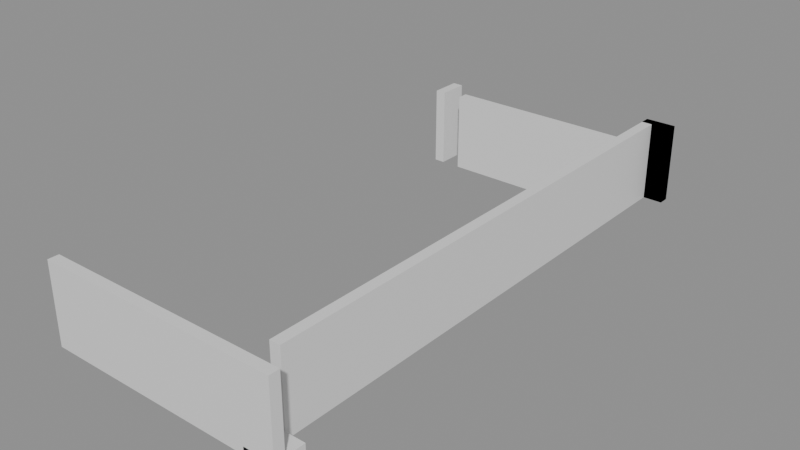# Source: building_lego.blend  (saved by Blender 5.0.119; exported with 4.5.12 LTS)
import bpy
from mathutils import Matrix  # noqa: F401  (used for matrix-valued properties, if any)

bpy.ops.wm.read_factory_settings(use_empty=True)
scene = bpy.context.scene
scene.name = 'Scene'

# ---- collections
col_01_paredes_externas = bpy.data.collections.new('01_Paredes_Externas'); scene.collection.children.link(col_01_paredes_externas)
col_02_paredes_internas = bpy.data.collections.new('02_Paredes_Internas'); scene.collection.children.link(col_02_paredes_internas)
col_03_pisos_escadas = bpy.data.collections.new('03_Pisos_Escadas'); scene.collection.children.link(col_03_pisos_escadas)

# ---- materials (node trees are filled in below, after node groups)
mat_mat_parede_externa = bpy.data.materials.new('Mat_Parede_Externa')
mat_mat_parede_interna = bpy.data.materials.new('Mat_Parede_Interna')
mat_mat_pisos = bpy.data.materials.new('Mat_Pisos')

# ---- material node trees
mat_mat_parede_externa.use_nodes = True; mat_mat_parede_externa.node_tree.nodes.clear()
_N = mat_mat_parede_externa.node_tree.nodes; _L = mat_mat_parede_externa.node_tree.links
n0 = _N.new('ShaderNodeBsdfPrincipled'); n0.name = 'BSDF - Pré-fundamentado'; n0.location = (-200, 100)
n1 = _N.new('ShaderNodeOutputMaterial'); n1.name = 'Saída de material'; n1.location = (200, 100)
_L.new(n0.outputs[0], n1.inputs[0])
n1.is_active_output = True
mat_mat_parede_interna.use_nodes = True; mat_mat_parede_interna.node_tree.nodes.clear()
_N = mat_mat_parede_interna.node_tree.nodes; _L = mat_mat_parede_interna.node_tree.links
n0 = _N.new('ShaderNodeBsdfPrincipled'); n0.name = 'BSDF - Pré-fundamentado'; n0.location = (-200, 100)
n1 = _N.new('ShaderNodeOutputMaterial'); n1.name = 'Saída de material'; n1.location = (200, 100)
_L.new(n0.outputs[0], n1.inputs[0])
n1.is_active_output = True
mat_mat_pisos.use_nodes = True; mat_mat_pisos.node_tree.nodes.clear()
_N = mat_mat_pisos.node_tree.nodes; _L = mat_mat_pisos.node_tree.links
n0 = _N.new('ShaderNodeBsdfPrincipled'); n0.name = 'BSDF - Pré-fundamentado'; n0.location = (-200, 100)
n1 = _N.new('ShaderNodeOutputMaterial'); n1.name = 'Saída de material'; n1.location = (200, 100)
_L.new(n0.outputs[0], n1.inputs[0])
n1.is_active_output = True

# ---- meshes
me_bloco_dungeon_wall_4752_2127_z22 = bpy.data.meshes.new('Bloco_dungeon_wall_4752_2127_z22')
me_bloco_dungeon_wall_4752_2127_z22.from_pydata([(-0.5, -0.175, -1.32), (0.5, -0.175, -1.32), (0.5, 0.175, -1.32), (-0.5, 0.175, -1.32), (-0.5, -0.175, 1.32), (0.5, -0.175, 1.32), (0.5, 0.175, 1.32), (-0.5, 0.175, 1.32)], [], [(0, 1, 2, 3), (4, 7, 6, 5), (0, 4, 5, 1), (2, 6, 7, 3), (0, 3, 7, 4), (1, 5, 6, 2)])
me_bloco_dungeon_wall_4752_2127_z22.materials.append(mat_mat_parede_externa)
me_bloco_dungeon_wall_4752_2127_z22.update()
me_bloco_dungeon_wall_4753_2127_z22 = bpy.data.meshes.new('Bloco_dungeon_wall_4753_2127_z22')
me_bloco_dungeon_wall_4753_2127_z22.from_pydata([(-0.5, -0.175, -1.32), (0.5, -0.175, -1.32), (0.5, 0.175, -1.32), (-0.5, 0.175, -1.32), (-0.5, -0.175, 1.32), (0.5, -0.175, 1.32), (0.5, 0.175, 1.32), (-0.5, 0.175, 1.32)], [], [(0, 1, 2, 3), (4, 7, 6, 5), (0, 4, 5, 1), (2, 6, 7, 3), (0, 3, 7, 4), (1, 5, 6, 2)])
me_bloco_dungeon_wall_4753_2127_z22.materials.append(mat_mat_parede_externa)
me_bloco_dungeon_wall_4753_2127_z22.update()
me_bloco_dungeon_wall_4754_2127_z22 = bpy.data.meshes.new('Bloco_dungeon_wall_4754_2127_z22')
me_bloco_dungeon_wall_4754_2127_z22.from_pydata([(-0.5, -0.175, -1.32), (0.5, -0.175, -1.32), (0.5, 0.175, -1.32), (-0.5, 0.175, -1.32), (-0.5, -0.175, 1.32), (0.5, -0.175, 1.32), (0.5, 0.175, 1.32), (-0.5, 0.175, 1.32)], [], [(0, 1, 2, 3), (4, 7, 6, 5), (0, 4, 5, 1), (2, 6, 7, 3), (0, 3, 7, 4), (1, 5, 6, 2)])
me_bloco_dungeon_wall_4754_2127_z22.materials.append(mat_mat_parede_externa)
me_bloco_dungeon_wall_4754_2127_z22.update()
me_bloco_dungeon_wall_4755_2127_z22 = bpy.data.meshes.new('Bloco_dungeon_wall_4755_2127_z22')
me_bloco_dungeon_wall_4755_2127_z22.from_pydata([(-0.5, -0.175, -1.32), (0.5, -0.175, -1.32), (0.5, 0.175, -1.32), (-0.5, 0.175, -1.32), (-0.5, -0.175, 1.32), (0.5, -0.175, 1.32), (0.5, 0.175, 1.32), (-0.5, 0.175, 1.32)], [], [(0, 1, 2, 3), (4, 7, 6, 5), (0, 4, 5, 1), (2, 6, 7, 3), (0, 3, 7, 4), (1, 5, 6, 2)])
me_bloco_dungeon_wall_4755_2127_z22.materials.append(mat_mat_parede_externa)
me_bloco_dungeon_wall_4755_2127_z22.update()
me_bloco_dungeon_wall_4756_2127_z22 = bpy.data.meshes.new('Bloco_dungeon_wall_4756_2127_z22')
me_bloco_dungeon_wall_4756_2127_z22.from_pydata([(-0.5, -0.175, -1.32), (0.5, -0.175, -1.32), (0.5, 0.175, -1.32), (-0.5, 0.175, -1.32), (-0.5, -0.175, 1.32), (0.5, -0.175, 1.32), (0.5, 0.175, 1.32), (-0.5, 0.175, 1.32)], [], [(0, 1, 2, 3), (4, 7, 6, 5), (0, 4, 5, 1), (2, 6, 7, 3), (0, 3, 7, 4), (1, 5, 6, 2)])
me_bloco_dungeon_wall_4756_2127_z22.materials.append(mat_mat_parede_externa)
me_bloco_dungeon_wall_4756_2127_z22.update()
me_bloco_dungeon_wall_4757_2127_z22 = bpy.data.meshes.new('Bloco_dungeon_wall_4757_2127_z22')
me_bloco_dungeon_wall_4757_2127_z22.from_pydata([(-0.5, -0.175, -1.32), (0.5, -0.175, -1.32), (0.5, 0.175, -1.32), (-0.5, 0.175, -1.32), (-0.5, -0.175, 1.32), (0.5, -0.175, 1.32), (0.5, 0.175, 1.32), (-0.5, 0.175, 1.32)], [], [(0, 1, 2, 3), (4, 7, 6, 5), (0, 4, 5, 1), (2, 6, 7, 3), (0, 3, 7, 4), (1, 5, 6, 2)])
me_bloco_dungeon_wall_4757_2127_z22.materials.append(mat_mat_parede_externa)
me_bloco_dungeon_wall_4757_2127_z22.update()
me_bloco_dungeon_wall_4758_2127_z22 = bpy.data.meshes.new('Bloco_dungeon_wall_4758_2127_z22')
me_bloco_dungeon_wall_4758_2127_z22.from_pydata([(-0.5, -0.175, -1.32), (0.5, -0.175, -1.32), (0.5, 0.175, -1.32), (-0.5, 0.175, -1.32), (-0.5, -0.175, 1.32), (0.5, -0.175, 1.32), (0.5, 0.175, 1.32), (-0.5, 0.175, 1.32)], [], [(0, 1, 2, 3), (4, 7, 6, 5), (0, 4, 5, 1), (2, 6, 7, 3), (0, 3, 7, 4), (1, 5, 6, 2)])
me_bloco_dungeon_wall_4758_2127_z22.materials.append(mat_mat_parede_externa)
me_bloco_dungeon_wall_4758_2127_z22.update()
me_bloco_dungeon_wall_4759_2127_z22 = bpy.data.meshes.new('Bloco_dungeon_wall_4759_2127_z22')
me_bloco_dungeon_wall_4759_2127_z22.from_pydata([(-0.5, -0.175, -1.32), (0.5, -0.175, -1.32), (0.5, 0.175, -1.32), (-0.5, 0.175, -1.32), (-0.5, -0.175, 1.32), (0.5, -0.175, 1.32), (0.5, 0.175, 1.32), (-0.5, 0.175, 1.32)], [], [(0, 1, 2, 3), (4, 7, 6, 5), (0, 4, 5, 1), (2, 6, 7, 3), (0, 3, 7, 4), (1, 5, 6, 2)])
me_bloco_dungeon_wall_4759_2127_z22.materials.append(mat_mat_parede_externa)
me_bloco_dungeon_wall_4759_2127_z22.update()
me_bloco_dungeon_arch_4759_2145_z22 = bpy.data.meshes.new('Bloco_dungeon_arch_4759_2145_z22')
me_bloco_dungeon_arch_4759_2145_z22.from_pydata([(-0.5, -0.175, -1.32), (0.5, -0.175, -1.32), (0.5, 0.175, -1.32), (-0.5, 0.175, -1.32), (-0.5, -0.175, 1.32), (0.5, -0.175, 1.32), (0.5, 0.175, 1.32), (-0.5, 0.175, 1.32)], [], [(0, 1, 2, 3), (4, 7, 6, 5), (0, 4, 5, 1), (2, 6, 7, 3), (0, 3, 7, 4), (1, 5, 6, 2)])
me_bloco_dungeon_arch_4759_2145_z22.materials.append(mat_mat_parede_externa)
me_bloco_dungeon_arch_4759_2145_z22.update()
me_bloco_dungeon_wall_4759_2145_z22 = bpy.data.meshes.new('Bloco_dungeon_wall_4759_2145_z22')
me_bloco_dungeon_wall_4759_2145_z22.from_pydata([(-0.5, -0.175, -1.32), (0.5, -0.175, -1.32), (0.5, 0.175, -1.32), (-0.5, 0.175, -1.32), (-0.5, -0.175, 1.32), (0.5, -0.175, 1.32), (0.5, 0.175, 1.32), (-0.5, 0.175, 1.32)], [], [(0, 1, 2, 3), (4, 7, 6, 5), (0, 4, 5, 1), (2, 6, 7, 3), (0, 3, 7, 4), (1, 5, 6, 2)])
me_bloco_dungeon_wall_4759_2145_z22.materials.append(mat_mat_parede_externa)
me_bloco_dungeon_wall_4759_2145_z22.update()
me_bloco_dungeon_wall_4752_2143_z22 = bpy.data.meshes.new('Bloco_dungeon_wall_4752_2143_z22')
me_bloco_dungeon_wall_4752_2143_z22.from_pydata([(-0.175, -0.5, -1.32), (0.175, -0.5, -1.32), (0.175, 0.5, -1.32), (-0.175, 0.5, -1.32), (-0.175, -0.5, 1.32), (0.175, -0.5, 1.32), (0.175, 0.5, 1.32), (-0.175, 0.5, 1.32)], [], [(0, 1, 2, 3), (4, 7, 6, 5), (0, 4, 5, 1), (2, 6, 7, 3), (0, 3, 7, 4), (1, 5, 6, 2)])
me_bloco_dungeon_wall_4752_2143_z22.materials.append(mat_mat_parede_externa)
me_bloco_dungeon_wall_4752_2143_z22.update()
me_bloco_dungeon_wall_4759_2128_z22 = bpy.data.meshes.new('Bloco_dungeon_wall_4759_2128_z22')
me_bloco_dungeon_wall_4759_2128_z22.from_pydata([(-0.175, -0.5, -1.32), (0.175, -0.5, -1.32), (0.175, 0.5, -1.32), (-0.175, 0.5, -1.32), (-0.175, -0.5, 1.32), (0.175, -0.5, 1.32), (0.175, 0.5, 1.32), (-0.175, 0.5, 1.32)], [], [(0, 1, 2, 3), (4, 7, 6, 5), (0, 4, 5, 1), (2, 6, 7, 3), (0, 3, 7, 4), (1, 5, 6, 2)])
me_bloco_dungeon_wall_4759_2128_z22.materials.append(mat_mat_parede_externa)
me_bloco_dungeon_wall_4759_2128_z22.update()
me_bloco_dungeon_wall_4759_2129_z22 = bpy.data.meshes.new('Bloco_dungeon_wall_4759_2129_z22')
me_bloco_dungeon_wall_4759_2129_z22.from_pydata([(-0.175, -0.5, -1.32), (0.175, -0.5, -1.32), (0.175, 0.5, -1.32), (-0.175, 0.5, -1.32), (-0.175, -0.5, 1.32), (0.175, -0.5, 1.32), (0.175, 0.5, 1.32), (-0.175, 0.5, 1.32)], [], [(0, 1, 2, 3), (4, 7, 6, 5), (0, 4, 5, 1), (2, 6, 7, 3), (0, 3, 7, 4), (1, 5, 6, 2)])
me_bloco_dungeon_wall_4759_2129_z22.materials.append(mat_mat_parede_externa)
me_bloco_dungeon_wall_4759_2129_z22.update()
me_bloco_dungeon_wall_4759_2130_z22 = bpy.data.meshes.new('Bloco_dungeon_wall_4759_2130_z22')
me_bloco_dungeon_wall_4759_2130_z22.from_pydata([(-0.175, -0.5, -1.32), (0.175, -0.5, -1.32), (0.175, 0.5, -1.32), (-0.175, 0.5, -1.32), (-0.175, -0.5, 1.32), (0.175, -0.5, 1.32), (0.175, 0.5, 1.32), (-0.175, 0.5, 1.32)], [], [(0, 1, 2, 3), (4, 7, 6, 5), (0, 4, 5, 1), (2, 6, 7, 3), (0, 3, 7, 4), (1, 5, 6, 2)])
me_bloco_dungeon_wall_4759_2130_z22.materials.append(mat_mat_parede_externa)
me_bloco_dungeon_wall_4759_2130_z22.update()
me_bloco_dungeon_wall_4759_2131_z22 = bpy.data.meshes.new('Bloco_dungeon_wall_4759_2131_z22')
me_bloco_dungeon_wall_4759_2131_z22.from_pydata([(-0.175, -0.5, -1.32), (0.175, -0.5, -1.32), (0.175, 0.5, -1.32), (-0.175, 0.5, -1.32), (-0.175, -0.5, 1.32), (0.175, -0.5, 1.32), (0.175, 0.5, 1.32), (-0.175, 0.5, 1.32)], [], [(0, 1, 2, 3), (4, 7, 6, 5), (0, 4, 5, 1), (2, 6, 7, 3), (0, 3, 7, 4), (1, 5, 6, 2)])
me_bloco_dungeon_wall_4759_2131_z22.materials.append(mat_mat_parede_externa)
me_bloco_dungeon_wall_4759_2131_z22.update()
me_bloco_dungeon_wall_4759_2132_z22 = bpy.data.meshes.new('Bloco_dungeon_wall_4759_2132_z22')
me_bloco_dungeon_wall_4759_2132_z22.from_pydata([(-0.175, -0.5, -1.32), (0.175, -0.5, -1.32), (0.175, 0.5, -1.32), (-0.175, 0.5, -1.32), (-0.175, -0.5, 1.32), (0.175, -0.5, 1.32), (0.175, 0.5, 1.32), (-0.175, 0.5, 1.32)], [], [(0, 1, 2, 3), (4, 7, 6, 5), (0, 4, 5, 1), (2, 6, 7, 3), (0, 3, 7, 4), (1, 5, 6, 2)])
me_bloco_dungeon_wall_4759_2132_z22.materials.append(mat_mat_parede_externa)
me_bloco_dungeon_wall_4759_2132_z22.update()
me_bloco_dungeon_wall_4759_2133_z22 = bpy.data.meshes.new('Bloco_dungeon_wall_4759_2133_z22')
me_bloco_dungeon_wall_4759_2133_z22.from_pydata([(-0.175, -0.5, -1.32), (0.175, -0.5, -1.32), (0.175, 0.5, -1.32), (-0.175, 0.5, -1.32), (-0.175, -0.5, 1.32), (0.175, -0.5, 1.32), (0.175, 0.5, 1.32), (-0.175, 0.5, 1.32)], [], [(0, 1, 2, 3), (4, 7, 6, 5), (0, 4, 5, 1), (2, 6, 7, 3), (0, 3, 7, 4), (1, 5, 6, 2)])
me_bloco_dungeon_wall_4759_2133_z22.materials.append(mat_mat_parede_externa)
me_bloco_dungeon_wall_4759_2133_z22.update()
me_bloco_dungeon_wall_4759_2134_z22 = bpy.data.meshes.new('Bloco_dungeon_wall_4759_2134_z22')
me_bloco_dungeon_wall_4759_2134_z22.from_pydata([(-0.175, -0.5, -1.32), (0.175, -0.5, -1.32), (0.175, 0.5, -1.32), (-0.175, 0.5, -1.32), (-0.175, -0.5, 1.32), (0.175, -0.5, 1.32), (0.175, 0.5, 1.32), (-0.175, 0.5, 1.32)], [], [(0, 1, 2, 3), (4, 7, 6, 5), (0, 4, 5, 1), (2, 6, 7, 3), (0, 3, 7, 4), (1, 5, 6, 2)])
me_bloco_dungeon_wall_4759_2134_z22.materials.append(mat_mat_parede_externa)
me_bloco_dungeon_wall_4759_2134_z22.update()
me_bloco_dungeon_wall_4759_2135_z22 = bpy.data.meshes.new('Bloco_dungeon_wall_4759_2135_z22')
me_bloco_dungeon_wall_4759_2135_z22.from_pydata([(-0.175, -0.5, -1.32), (0.175, -0.5, -1.32), (0.175, 0.5, -1.32), (-0.175, 0.5, -1.32), (-0.175, -0.5, 1.32), (0.175, -0.5, 1.32), (0.175, 0.5, 1.32), (-0.175, 0.5, 1.32)], [], [(0, 1, 2, 3), (4, 7, 6, 5), (0, 4, 5, 1), (2, 6, 7, 3), (0, 3, 7, 4), (1, 5, 6, 2)])
me_bloco_dungeon_wall_4759_2135_z22.materials.append(mat_mat_parede_externa)
me_bloco_dungeon_wall_4759_2135_z22.update()
me_bloco_dungeon_wall_4759_2136_z22 = bpy.data.meshes.new('Bloco_dungeon_wall_4759_2136_z22')
me_bloco_dungeon_wall_4759_2136_z22.from_pydata([(-0.175, -0.5, -1.32), (0.175, -0.5, -1.32), (0.175, 0.5, -1.32), (-0.175, 0.5, -1.32), (-0.175, -0.5, 1.32), (0.175, -0.5, 1.32), (0.175, 0.5, 1.32), (-0.175, 0.5, 1.32)], [], [(0, 1, 2, 3), (4, 7, 6, 5), (0, 4, 5, 1), (2, 6, 7, 3), (0, 3, 7, 4), (1, 5, 6, 2)])
me_bloco_dungeon_wall_4759_2136_z22.materials.append(mat_mat_parede_externa)
me_bloco_dungeon_wall_4759_2136_z22.update()
me_bloco_dungeon_wall_4759_2137_z22 = bpy.data.meshes.new('Bloco_dungeon_wall_4759_2137_z22')
me_bloco_dungeon_wall_4759_2137_z22.from_pydata([(-0.175, -0.5, -1.32), (0.175, -0.5, -1.32), (0.175, 0.5, -1.32), (-0.175, 0.5, -1.32), (-0.175, -0.5, 1.32), (0.175, -0.5, 1.32), (0.175, 0.5, 1.32), (-0.175, 0.5, 1.32)], [], [(0, 1, 2, 3), (4, 7, 6, 5), (0, 4, 5, 1), (2, 6, 7, 3), (0, 3, 7, 4), (1, 5, 6, 2)])
me_bloco_dungeon_wall_4759_2137_z22.materials.append(mat_mat_parede_externa)
me_bloco_dungeon_wall_4759_2137_z22.update()
me_bloco_dungeon_wall_4759_2138_z22 = bpy.data.meshes.new('Bloco_dungeon_wall_4759_2138_z22')
me_bloco_dungeon_wall_4759_2138_z22.from_pydata([(-0.175, -0.5, -1.32), (0.175, -0.5, -1.32), (0.175, 0.5, -1.32), (-0.175, 0.5, -1.32), (-0.175, -0.5, 1.32), (0.175, -0.5, 1.32), (0.175, 0.5, 1.32), (-0.175, 0.5, 1.32)], [], [(0, 1, 2, 3), (4, 7, 6, 5), (0, 4, 5, 1), (2, 6, 7, 3), (0, 3, 7, 4), (1, 5, 6, 2)])
me_bloco_dungeon_wall_4759_2138_z22.materials.append(mat_mat_parede_externa)
me_bloco_dungeon_wall_4759_2138_z22.update()
me_bloco_dungeon_wall_4759_2139_z22 = bpy.data.meshes.new('Bloco_dungeon_wall_4759_2139_z22')
me_bloco_dungeon_wall_4759_2139_z22.from_pydata([(-0.175, -0.5, -1.32), (0.175, -0.5, -1.32), (0.175, 0.5, -1.32), (-0.175, 0.5, -1.32), (-0.175, -0.5, 1.32), (0.175, -0.5, 1.32), (0.175, 0.5, 1.32), (-0.175, 0.5, 1.32)], [], [(0, 1, 2, 3), (4, 7, 6, 5), (0, 4, 5, 1), (2, 6, 7, 3), (0, 3, 7, 4), (1, 5, 6, 2)])
me_bloco_dungeon_wall_4759_2139_z22.materials.append(mat_mat_parede_externa)
me_bloco_dungeon_wall_4759_2139_z22.update()
me_bloco_dungeon_wall_4759_2140_z22 = bpy.data.meshes.new('Bloco_dungeon_wall_4759_2140_z22')
me_bloco_dungeon_wall_4759_2140_z22.from_pydata([(-0.175, -0.5, -1.32), (0.175, -0.5, -1.32), (0.175, 0.5, -1.32), (-0.175, 0.5, -1.32), (-0.175, -0.5, 1.32), (0.175, -0.5, 1.32), (0.175, 0.5, 1.32), (-0.175, 0.5, 1.32)], [], [(0, 1, 2, 3), (4, 7, 6, 5), (0, 4, 5, 1), (2, 6, 7, 3), (0, 3, 7, 4), (1, 5, 6, 2)])
me_bloco_dungeon_wall_4759_2140_z22.materials.append(mat_mat_parede_externa)
me_bloco_dungeon_wall_4759_2140_z22.update()
me_bloco_dungeon_wall_4759_2141_z22 = bpy.data.meshes.new('Bloco_dungeon_wall_4759_2141_z22')
me_bloco_dungeon_wall_4759_2141_z22.from_pydata([(-0.175, -0.5, -1.32), (0.175, -0.5, -1.32), (0.175, 0.5, -1.32), (-0.175, 0.5, -1.32), (-0.175, -0.5, 1.32), (0.175, -0.5, 1.32), (0.175, 0.5, 1.32), (-0.175, 0.5, 1.32)], [], [(0, 1, 2, 3), (4, 7, 6, 5), (0, 4, 5, 1), (2, 6, 7, 3), (0, 3, 7, 4), (1, 5, 6, 2)])
me_bloco_dungeon_wall_4759_2141_z22.materials.append(mat_mat_parede_externa)
me_bloco_dungeon_wall_4759_2141_z22.update()
me_bloco_dungeon_wall_4759_2142_z22 = bpy.data.meshes.new('Bloco_dungeon_wall_4759_2142_z22')
me_bloco_dungeon_wall_4759_2142_z22.from_pydata([(-0.175, -0.5, -1.32), (0.175, -0.5, -1.32), (0.175, 0.5, -1.32), (-0.175, 0.5, -1.32), (-0.175, -0.5, 1.32), (0.175, -0.5, 1.32), (0.175, 0.5, 1.32), (-0.175, 0.5, 1.32)], [], [(0, 1, 2, 3), (4, 7, 6, 5), (0, 4, 5, 1), (2, 6, 7, 3), (0, 3, 7, 4), (1, 5, 6, 2)])
me_bloco_dungeon_wall_4759_2142_z22.materials.append(mat_mat_parede_externa)
me_bloco_dungeon_wall_4759_2142_z22.update()
me_bloco_dungeon_wall_4759_2143_z22 = bpy.data.meshes.new('Bloco_dungeon_wall_4759_2143_z22')
me_bloco_dungeon_wall_4759_2143_z22.from_pydata([(-0.175, -0.5, -1.32), (0.175, -0.5, -1.32), (0.175, 0.5, -1.32), (-0.175, 0.5, -1.32), (-0.175, -0.5, 1.32), (0.175, -0.5, 1.32), (0.175, 0.5, 1.32), (-0.175, 0.5, 1.32)], [], [(0, 1, 2, 3), (4, 7, 6, 5), (0, 4, 5, 1), (2, 6, 7, 3), (0, 3, 7, 4), (1, 5, 6, 2)])
me_bloco_dungeon_wall_4759_2143_z22.materials.append(mat_mat_parede_externa)
me_bloco_dungeon_wall_4759_2143_z22.update()
me_bloco_dungeon_wall_4759_2144_z22 = bpy.data.meshes.new('Bloco_dungeon_wall_4759_2144_z22')
me_bloco_dungeon_wall_4759_2144_z22.from_pydata([(-0.175, -0.5, -1.32), (0.175, -0.5, -1.32), (0.175, 0.5, -1.32), (-0.175, 0.5, -1.32), (-0.175, -0.5, 1.32), (0.175, -0.5, 1.32), (0.175, 0.5, 1.32), (-0.175, 0.5, 1.32)], [], [(0, 1, 2, 3), (4, 7, 6, 5), (0, 4, 5, 1), (2, 6, 7, 3), (0, 3, 7, 4), (1, 5, 6, 2)])
me_bloco_dungeon_wall_4759_2144_z22.materials.append(mat_mat_parede_externa)
me_bloco_dungeon_wall_4759_2144_z22.update()
me_bloco_dungeon_wall_4753_2143_z22 = bpy.data.meshes.new('Bloco_dungeon_wall_4753_2143_z22')
me_bloco_dungeon_wall_4753_2143_z22.from_pydata([(-0.5, -0.175, -1.32), (0.5, -0.175, -1.32), (0.5, 0.175, -1.32), (-0.5, 0.175, -1.32), (-0.5, -0.175, 1.32), (0.5, -0.175, 1.32), (0.5, 0.175, 1.32), (-0.5, 0.175, 1.32)], [], [(0, 1, 2, 3), (4, 7, 6, 5), (0, 4, 5, 1), (2, 6, 7, 3), (0, 3, 7, 4), (1, 5, 6, 2)])
me_bloco_dungeon_wall_4753_2143_z22.materials.append(mat_mat_parede_interna)
me_bloco_dungeon_wall_4753_2143_z22.update()
me_bloco_dungeon_wall_4754_2143_z22 = bpy.data.meshes.new('Bloco_dungeon_wall_4754_2143_z22')
me_bloco_dungeon_wall_4754_2143_z22.from_pydata([(-0.5, -0.175, -1.32), (0.5, -0.175, -1.32), (0.5, 0.175, -1.32), (-0.5, 0.175, -1.32), (-0.5, -0.175, 1.32), (0.5, -0.175, 1.32), (0.5, 0.175, 1.32), (-0.5, 0.175, 1.32)], [], [(0, 1, 2, 3), (4, 7, 6, 5), (0, 4, 5, 1), (2, 6, 7, 3), (0, 3, 7, 4), (1, 5, 6, 2)])
me_bloco_dungeon_wall_4754_2143_z22.materials.append(mat_mat_parede_interna)
me_bloco_dungeon_wall_4754_2143_z22.update()
me_bloco_dungeon_wall_4755_2143_z22 = bpy.data.meshes.new('Bloco_dungeon_wall_4755_2143_z22')
me_bloco_dungeon_wall_4755_2143_z22.from_pydata([(-0.5, -0.175, -1.32), (0.5, -0.175, -1.32), (0.5, 0.175, -1.32), (-0.5, 0.175, -1.32), (-0.5, -0.175, 1.32), (0.5, -0.175, 1.32), (0.5, 0.175, 1.32), (-0.5, 0.175, 1.32)], [], [(0, 1, 2, 3), (4, 7, 6, 5), (0, 4, 5, 1), (2, 6, 7, 3), (0, 3, 7, 4), (1, 5, 6, 2)])
me_bloco_dungeon_wall_4755_2143_z22.materials.append(mat_mat_parede_interna)
me_bloco_dungeon_wall_4755_2143_z22.update()
me_bloco_dungeon_wall_4756_2143_z22 = bpy.data.meshes.new('Bloco_dungeon_wall_4756_2143_z22')
me_bloco_dungeon_wall_4756_2143_z22.from_pydata([(-0.5, -0.175, -1.32), (0.5, -0.175, -1.32), (0.5, 0.175, -1.32), (-0.5, 0.175, -1.32), (-0.5, -0.175, 1.32), (0.5, -0.175, 1.32), (0.5, 0.175, 1.32), (-0.5, 0.175, 1.32)], [], [(0, 1, 2, 3), (4, 7, 6, 5), (0, 4, 5, 1), (2, 6, 7, 3), (0, 3, 7, 4), (1, 5, 6, 2)])
me_bloco_dungeon_wall_4756_2143_z22.materials.append(mat_mat_parede_interna)
me_bloco_dungeon_wall_4756_2143_z22.update()
me_bloco_dungeon_wall_4757_2143_z22 = bpy.data.meshes.new('Bloco_dungeon_wall_4757_2143_z22')
me_bloco_dungeon_wall_4757_2143_z22.from_pydata([(-0.5, -0.175, -1.32), (0.5, -0.175, -1.32), (0.5, 0.175, -1.32), (-0.5, 0.175, -1.32), (-0.5, -0.175, 1.32), (0.5, -0.175, 1.32), (0.5, 0.175, 1.32), (-0.5, 0.175, 1.32)], [], [(0, 1, 2, 3), (4, 7, 6, 5), (0, 4, 5, 1), (2, 6, 7, 3), (0, 3, 7, 4), (1, 5, 6, 2)])
me_bloco_dungeon_wall_4757_2143_z22.materials.append(mat_mat_parede_interna)
me_bloco_dungeon_wall_4757_2143_z22.update()
me_bloco_dungeon_wall_4758_2143_z22 = bpy.data.meshes.new('Bloco_dungeon_wall_4758_2143_z22')
me_bloco_dungeon_wall_4758_2143_z22.from_pydata([(-0.5, -0.175, -1.32), (0.5, -0.175, -1.32), (0.5, 0.175, -1.32), (-0.5, 0.175, -1.32), (-0.5, -0.175, 1.32), (0.5, -0.175, 1.32), (0.5, 0.175, 1.32), (-0.5, 0.175, 1.32)], [], [(0, 1, 2, 3), (4, 7, 6, 5), (0, 4, 5, 1), (2, 6, 7, 3), (0, 3, 7, 4), (1, 5, 6, 2)])
me_bloco_dungeon_wall_4758_2143_z22.materials.append(mat_mat_parede_interna)
me_bloco_dungeon_wall_4758_2143_z22.update()
me_degrau_4759_2127_z22 = bpy.data.meshes.new('Degrau_4759_2127_z22')
me_degrau_4759_2127_z22.from_pydata([(-0.5, -0.5, -0.125), (0.5, -0.5, -0.125), (0.5, 0.5, -0.125), (-0.5, 0.5, -0.125), (-0.5, -0.5, 0.125), (0.5, -0.5, 0.125), (0.5, 0.5, 0.125), (-0.5, 0.5, 0.125)], [], [(0, 1, 2, 3), (4, 7, 6, 5), (0, 4, 5, 1), (2, 6, 7, 3), (0, 3, 7, 4), (1, 5, 6, 2)])
me_degrau_4759_2127_z22.materials.append(mat_mat_pisos)
me_degrau_4759_2127_z22.update()

# ---- objects
ob_parede_externa_norte_y2127_x4752_4759 = bpy.data.objects.new('Parede_Externa_Norte_Y2127_X4752_4759', None)
ob_bloco_dungeon_wall_4752_2127_z22 = bpy.data.objects.new('Bloco_dungeon_wall_4752_2127_z22', me_bloco_dungeon_wall_4752_2127_z22)
ob_bloco_dungeon_wall_4753_2127_z22 = bpy.data.objects.new('Bloco_dungeon_wall_4753_2127_z22', me_bloco_dungeon_wall_4753_2127_z22)
ob_bloco_dungeon_wall_4754_2127_z22 = bpy.data.objects.new('Bloco_dungeon_wall_4754_2127_z22', me_bloco_dungeon_wall_4754_2127_z22)
ob_bloco_dungeon_wall_4755_2127_z22 = bpy.data.objects.new('Bloco_dungeon_wall_4755_2127_z22', me_bloco_dungeon_wall_4755_2127_z22)
ob_bloco_dungeon_wall_4756_2127_z22 = bpy.data.objects.new('Bloco_dungeon_wall_4756_2127_z22', me_bloco_dungeon_wall_4756_2127_z22)
ob_bloco_dungeon_wall_4757_2127_z22 = bpy.data.objects.new('Bloco_dungeon_wall_4757_2127_z22', me_bloco_dungeon_wall_4757_2127_z22)
ob_bloco_dungeon_wall_4758_2127_z22 = bpy.data.objects.new('Bloco_dungeon_wall_4758_2127_z22', me_bloco_dungeon_wall_4758_2127_z22)
ob_bloco_dungeon_wall_4759_2127_z22 = bpy.data.objects.new('Bloco_dungeon_wall_4759_2127_z22', me_bloco_dungeon_wall_4759_2127_z22)
ob_parede_externa_sul_y2145_x4759_4759 = bpy.data.objects.new('Parede_Externa_Sul_Y2145_X4759_4759', None)
ob_bloco_dungeon_arch_4759_2145_z22 = bpy.data.objects.new('Bloco_dungeon_arch_4759_2145_z22', me_bloco_dungeon_arch_4759_2145_z22)
ob_bloco_dungeon_wall_4759_2145_z22 = bpy.data.objects.new('Bloco_dungeon_wall_4759_2145_z22', me_bloco_dungeon_wall_4759_2145_z22)
ob_parede_externa_oeste_x4752_y2143_2143 = bpy.data.objects.new('Parede_Externa_Oeste_X4752_Y2143_2143', None)
ob_bloco_dungeon_wall_4752_2143_z22 = bpy.data.objects.new('Bloco_dungeon_wall_4752_2143_z22', me_bloco_dungeon_wall_4752_2143_z22)
ob_parede_externa_leste_x4759_y2128_2144 = bpy.data.objects.new('Parede_Externa_Leste_X4759_Y2128_2144', None)
ob_bloco_dungeon_wall_4759_2128_z22 = bpy.data.objects.new('Bloco_dungeon_wall_4759_2128_z22', me_bloco_dungeon_wall_4759_2128_z22)
ob_bloco_dungeon_wall_4759_2129_z22 = bpy.data.objects.new('Bloco_dungeon_wall_4759_2129_z22', me_bloco_dungeon_wall_4759_2129_z22)
ob_bloco_dungeon_wall_4759_2130_z22 = bpy.data.objects.new('Bloco_dungeon_wall_4759_2130_z22', me_bloco_dungeon_wall_4759_2130_z22)
ob_bloco_dungeon_wall_4759_2131_z22 = bpy.data.objects.new('Bloco_dungeon_wall_4759_2131_z22', me_bloco_dungeon_wall_4759_2131_z22)
ob_bloco_dungeon_wall_4759_2132_z22 = bpy.data.objects.new('Bloco_dungeon_wall_4759_2132_z22', me_bloco_dungeon_wall_4759_2132_z22)
ob_bloco_dungeon_wall_4759_2133_z22 = bpy.data.objects.new('Bloco_dungeon_wall_4759_2133_z22', me_bloco_dungeon_wall_4759_2133_z22)
ob_bloco_dungeon_wall_4759_2134_z22 = bpy.data.objects.new('Bloco_dungeon_wall_4759_2134_z22', me_bloco_dungeon_wall_4759_2134_z22)
ob_bloco_dungeon_wall_4759_2135_z22 = bpy.data.objects.new('Bloco_dungeon_wall_4759_2135_z22', me_bloco_dungeon_wall_4759_2135_z22)
ob_bloco_dungeon_wall_4759_2136_z22 = bpy.data.objects.new('Bloco_dungeon_wall_4759_2136_z22', me_bloco_dungeon_wall_4759_2136_z22)
ob_bloco_dungeon_wall_4759_2137_z22 = bpy.data.objects.new('Bloco_dungeon_wall_4759_2137_z22', me_bloco_dungeon_wall_4759_2137_z22)
ob_bloco_dungeon_wall_4759_2138_z22 = bpy.data.objects.new('Bloco_dungeon_wall_4759_2138_z22', me_bloco_dungeon_wall_4759_2138_z22)
ob_bloco_dungeon_wall_4759_2139_z22 = bpy.data.objects.new('Bloco_dungeon_wall_4759_2139_z22', me_bloco_dungeon_wall_4759_2139_z22)
ob_bloco_dungeon_wall_4759_2140_z22 = bpy.data.objects.new('Bloco_dungeon_wall_4759_2140_z22', me_bloco_dungeon_wall_4759_2140_z22)
ob_bloco_dungeon_wall_4759_2141_z22 = bpy.data.objects.new('Bloco_dungeon_wall_4759_2141_z22', me_bloco_dungeon_wall_4759_2141_z22)
ob_bloco_dungeon_wall_4759_2142_z22 = bpy.data.objects.new('Bloco_dungeon_wall_4759_2142_z22', me_bloco_dungeon_wall_4759_2142_z22)
ob_bloco_dungeon_wall_4759_2143_z22 = bpy.data.objects.new('Bloco_dungeon_wall_4759_2143_z22', me_bloco_dungeon_wall_4759_2143_z22)
ob_bloco_dungeon_wall_4759_2144_z22 = bpy.data.objects.new('Bloco_dungeon_wall_4759_2144_z22', me_bloco_dungeon_wall_4759_2144_z22)
ob_parede_interna_ew_02_y2143_x4753_4758 = bpy.data.objects.new('Parede_Interna_EW_02_Y2143_X4753_4758', None)
ob_bloco_dungeon_wall_4753_2143_z22 = bpy.data.objects.new('Bloco_dungeon_wall_4753_2143_z22', me_bloco_dungeon_wall_4753_2143_z22)
ob_bloco_dungeon_wall_4754_2143_z22 = bpy.data.objects.new('Bloco_dungeon_wall_4754_2143_z22', me_bloco_dungeon_wall_4754_2143_z22)
ob_bloco_dungeon_wall_4755_2143_z22 = bpy.data.objects.new('Bloco_dungeon_wall_4755_2143_z22', me_bloco_dungeon_wall_4755_2143_z22)
ob_bloco_dungeon_wall_4756_2143_z22 = bpy.data.objects.new('Bloco_dungeon_wall_4756_2143_z22', me_bloco_dungeon_wall_4756_2143_z22)
ob_bloco_dungeon_wall_4757_2143_z22 = bpy.data.objects.new('Bloco_dungeon_wall_4757_2143_z22', me_bloco_dungeon_wall_4757_2143_z22)
ob_bloco_dungeon_wall_4758_2143_z22 = bpy.data.objects.new('Bloco_dungeon_wall_4758_2143_z22', me_bloco_dungeon_wall_4758_2143_z22)
ob_escadas_corrim_os = bpy.data.objects.new('Escadas_Corrimãos', None)
ob_degrau_4759_2127_z22 = bpy.data.objects.new('Degrau_4759_2127_z22', me_degrau_4759_2127_z22)

# ---- transforms, parenting, visibility, modifiers, constraints
ob_parede_externa_norte_y2127_x4752_4759.location = (0.0, -9.0, 0.0)
ob_parede_externa_norte_y2127_x4752_4759.empty_display_type = 'CUBE'
ob_bloco_dungeon_wall_4752_2127_z22.parent = ob_parede_externa_norte_y2127_x4752_4759
ob_bloco_dungeon_wall_4752_2127_z22.matrix_parent_inverse = Matrix(((1.0, -0.0, 0.0, -0.0), (-0.0, 1.0, -0.0, 9.0), (0.0, -0.0, 1.0, -0.0), (-0.0, 0.0, -0.0, 1.0)))
ob_bloco_dungeon_wall_4752_2127_z22.location = (-3.5, -9.325, 1.32)
ob_bloco_dungeon_wall_4753_2127_z22.parent = ob_parede_externa_norte_y2127_x4752_4759
ob_bloco_dungeon_wall_4753_2127_z22.matrix_parent_inverse = Matrix(((1.0, -0.0, 0.0, -0.0), (-0.0, 1.0, -0.0, 9.0), (0.0, -0.0, 1.0, -0.0), (-0.0, 0.0, -0.0, 1.0)))
ob_bloco_dungeon_wall_4753_2127_z22.location = (-2.5, -9.325, 1.32)
ob_bloco_dungeon_wall_4754_2127_z22.parent = ob_parede_externa_norte_y2127_x4752_4759
ob_bloco_dungeon_wall_4754_2127_z22.matrix_parent_inverse = Matrix(((1.0, -0.0, 0.0, -0.0), (-0.0, 1.0, -0.0, 9.0), (0.0, -0.0, 1.0, -0.0), (-0.0, 0.0, -0.0, 1.0)))
ob_bloco_dungeon_wall_4754_2127_z22.location = (-1.5, -9.325, 1.32)
ob_bloco_dungeon_wall_4755_2127_z22.parent = ob_parede_externa_norte_y2127_x4752_4759
ob_bloco_dungeon_wall_4755_2127_z22.matrix_parent_inverse = Matrix(((1.0, -0.0, 0.0, -0.0), (-0.0, 1.0, -0.0, 9.0), (0.0, -0.0, 1.0, -0.0), (-0.0, 0.0, -0.0, 1.0)))
ob_bloco_dungeon_wall_4755_2127_z22.location = (-0.5, -9.325, 1.32)
ob_bloco_dungeon_wall_4756_2127_z22.parent = ob_parede_externa_norte_y2127_x4752_4759
ob_bloco_dungeon_wall_4756_2127_z22.matrix_parent_inverse = Matrix(((1.0, -0.0, 0.0, -0.0), (-0.0, 1.0, -0.0, 9.0), (0.0, -0.0, 1.0, -0.0), (-0.0, 0.0, -0.0, 1.0)))
ob_bloco_dungeon_wall_4756_2127_z22.location = (0.5, -9.325, 1.32)
ob_bloco_dungeon_wall_4757_2127_z22.parent = ob_parede_externa_norte_y2127_x4752_4759
ob_bloco_dungeon_wall_4757_2127_z22.matrix_parent_inverse = Matrix(((1.0, -0.0, 0.0, -0.0), (-0.0, 1.0, -0.0, 9.0), (0.0, -0.0, 1.0, -0.0), (-0.0, 0.0, -0.0, 1.0)))
ob_bloco_dungeon_wall_4757_2127_z22.location = (1.5, -9.325, 1.32)
ob_bloco_dungeon_wall_4758_2127_z22.parent = ob_parede_externa_norte_y2127_x4752_4759
ob_bloco_dungeon_wall_4758_2127_z22.matrix_parent_inverse = Matrix(((1.0, -0.0, 0.0, -0.0), (-0.0, 1.0, -0.0, 9.0), (0.0, -0.0, 1.0, -0.0), (-0.0, 0.0, -0.0, 1.0)))
ob_bloco_dungeon_wall_4758_2127_z22.location = (2.5, -9.325, 1.32)
ob_bloco_dungeon_wall_4759_2127_z22.parent = ob_parede_externa_norte_y2127_x4752_4759
ob_bloco_dungeon_wall_4759_2127_z22.matrix_parent_inverse = Matrix(((1.0, -0.0, 0.0, -0.0), (-0.0, 1.0, -0.0, 9.0), (0.0, -0.0, 1.0, -0.0), (-0.0, 0.0, -0.0, 1.0)))
ob_bloco_dungeon_wall_4759_2127_z22.location = (3.5, -9.325, 1.32)
ob_parede_externa_sul_y2145_x4759_4759.location = (3.5, 9.0, 0.0)
ob_parede_externa_sul_y2145_x4759_4759.empty_display_type = 'CUBE'
ob_bloco_dungeon_arch_4759_2145_z22.parent = ob_parede_externa_sul_y2145_x4759_4759
ob_bloco_dungeon_arch_4759_2145_z22.matrix_parent_inverse = Matrix(((1.0, -0.0, 0.0, -3.5), (-0.0, 1.0, -0.0, -9.0), (0.0, -0.0, 1.0, -0.0), (-0.0, 0.0, -0.0, 1.0)))
ob_bloco_dungeon_arch_4759_2145_z22.location = (3.5, 8.675, 1.32)
ob_bloco_dungeon_wall_4759_2145_z22.parent = ob_parede_externa_sul_y2145_x4759_4759
ob_bloco_dungeon_wall_4759_2145_z22.matrix_parent_inverse = Matrix(((1.0, -0.0, 0.0, -3.5), (-0.0, 1.0, -0.0, -9.0), (0.0, -0.0, 1.0, -0.0), (-0.0, 0.0, -0.0, 1.0)))
ob_bloco_dungeon_wall_4759_2145_z22.location = (3.5, 8.675, 1.32)
ob_parede_externa_oeste_x4752_y2143_2143.location = (-3.5, 7.0, 0.0)
ob_parede_externa_oeste_x4752_y2143_2143.empty_display_type = 'CUBE'
ob_bloco_dungeon_wall_4752_2143_z22.parent = ob_parede_externa_oeste_x4752_y2143_2143
ob_bloco_dungeon_wall_4752_2143_z22.matrix_parent_inverse = Matrix(((1.0, -0.0, 0.0, 3.5), (-0.0, 1.0, -0.0, -7.0), (0.0, -0.0, 1.0, -0.0), (-0.0, 0.0, -0.0, 1.0)))
ob_bloco_dungeon_wall_4752_2143_z22.location = (-3.825, 7.0, 1.32)
ob_parede_externa_leste_x4759_y2128_2144.location = (3.5, 0.0, 0.0)
ob_parede_externa_leste_x4759_y2128_2144.empty_display_type = 'CUBE'
ob_bloco_dungeon_wall_4759_2128_z22.parent = ob_parede_externa_leste_x4759_y2128_2144
ob_bloco_dungeon_wall_4759_2128_z22.matrix_parent_inverse = Matrix(((1.0, -0.0, 0.0, -3.5), (-0.0, 1.0, -0.0, 0.0), (0.0, -0.0, 1.0, -0.0), (-0.0, 0.0, -0.0, 1.0)))
ob_bloco_dungeon_wall_4759_2128_z22.location = (3.175, -8.0, 1.32)
ob_bloco_dungeon_wall_4759_2129_z22.parent = ob_parede_externa_leste_x4759_y2128_2144
ob_bloco_dungeon_wall_4759_2129_z22.matrix_parent_inverse = Matrix(((1.0, -0.0, 0.0, -3.5), (-0.0, 1.0, -0.0, 0.0), (0.0, -0.0, 1.0, -0.0), (-0.0, 0.0, -0.0, 1.0)))
ob_bloco_dungeon_wall_4759_2129_z22.location = (3.175, -7.0, 1.32)
ob_bloco_dungeon_wall_4759_2130_z22.parent = ob_parede_externa_leste_x4759_y2128_2144
ob_bloco_dungeon_wall_4759_2130_z22.matrix_parent_inverse = Matrix(((1.0, -0.0, 0.0, -3.5), (-0.0, 1.0, -0.0, 0.0), (0.0, -0.0, 1.0, -0.0), (-0.0, 0.0, -0.0, 1.0)))
ob_bloco_dungeon_wall_4759_2130_z22.location = (3.175, -6.0, 1.32)
ob_bloco_dungeon_wall_4759_2131_z22.parent = ob_parede_externa_leste_x4759_y2128_2144
ob_bloco_dungeon_wall_4759_2131_z22.matrix_parent_inverse = Matrix(((1.0, -0.0, 0.0, -3.5), (-0.0, 1.0, -0.0, 0.0), (0.0, -0.0, 1.0, -0.0), (-0.0, 0.0, -0.0, 1.0)))
ob_bloco_dungeon_wall_4759_2131_z22.location = (3.175, -5.0, 1.32)
ob_bloco_dungeon_wall_4759_2132_z22.parent = ob_parede_externa_leste_x4759_y2128_2144
ob_bloco_dungeon_wall_4759_2132_z22.matrix_parent_inverse = Matrix(((1.0, -0.0, 0.0, -3.5), (-0.0, 1.0, -0.0, 0.0), (0.0, -0.0, 1.0, -0.0), (-0.0, 0.0, -0.0, 1.0)))
ob_bloco_dungeon_wall_4759_2132_z22.location = (3.175, -4.0, 1.32)
ob_bloco_dungeon_wall_4759_2133_z22.parent = ob_parede_externa_leste_x4759_y2128_2144
ob_bloco_dungeon_wall_4759_2133_z22.matrix_parent_inverse = Matrix(((1.0, -0.0, 0.0, -3.5), (-0.0, 1.0, -0.0, 0.0), (0.0, -0.0, 1.0, -0.0), (-0.0, 0.0, -0.0, 1.0)))
ob_bloco_dungeon_wall_4759_2133_z22.location = (3.175, -3.0, 1.32)
ob_bloco_dungeon_wall_4759_2134_z22.parent = ob_parede_externa_leste_x4759_y2128_2144
ob_bloco_dungeon_wall_4759_2134_z22.matrix_parent_inverse = Matrix(((1.0, -0.0, 0.0, -3.5), (-0.0, 1.0, -0.0, 0.0), (0.0, -0.0, 1.0, -0.0), (-0.0, 0.0, -0.0, 1.0)))
ob_bloco_dungeon_wall_4759_2134_z22.location = (3.175, -2.0, 1.32)
ob_bloco_dungeon_wall_4759_2135_z22.parent = ob_parede_externa_leste_x4759_y2128_2144
ob_bloco_dungeon_wall_4759_2135_z22.matrix_parent_inverse = Matrix(((1.0, -0.0, 0.0, -3.5), (-0.0, 1.0, -0.0, 0.0), (0.0, -0.0, 1.0, -0.0), (-0.0, 0.0, -0.0, 1.0)))
ob_bloco_dungeon_wall_4759_2135_z22.location = (3.175, -1.0, 1.32)
ob_bloco_dungeon_wall_4759_2136_z22.parent = ob_parede_externa_leste_x4759_y2128_2144
ob_bloco_dungeon_wall_4759_2136_z22.matrix_parent_inverse = Matrix(((1.0, -0.0, 0.0, -3.5), (-0.0, 1.0, -0.0, 0.0), (0.0, -0.0, 1.0, -0.0), (-0.0, 0.0, -0.0, 1.0)))
ob_bloco_dungeon_wall_4759_2136_z22.location = (3.175, 0.0, 1.32)
ob_bloco_dungeon_wall_4759_2137_z22.parent = ob_parede_externa_leste_x4759_y2128_2144
ob_bloco_dungeon_wall_4759_2137_z22.matrix_parent_inverse = Matrix(((1.0, -0.0, 0.0, -3.5), (-0.0, 1.0, -0.0, 0.0), (0.0, -0.0, 1.0, -0.0), (-0.0, 0.0, -0.0, 1.0)))
ob_bloco_dungeon_wall_4759_2137_z22.location = (3.175, 1.0, 1.32)
ob_bloco_dungeon_wall_4759_2138_z22.parent = ob_parede_externa_leste_x4759_y2128_2144
ob_bloco_dungeon_wall_4759_2138_z22.matrix_parent_inverse = Matrix(((1.0, -0.0, 0.0, -3.5), (-0.0, 1.0, -0.0, 0.0), (0.0, -0.0, 1.0, -0.0), (-0.0, 0.0, -0.0, 1.0)))
ob_bloco_dungeon_wall_4759_2138_z22.location = (3.175, 2.0, 1.32)
ob_bloco_dungeon_wall_4759_2139_z22.parent = ob_parede_externa_leste_x4759_y2128_2144
ob_bloco_dungeon_wall_4759_2139_z22.matrix_parent_inverse = Matrix(((1.0, -0.0, 0.0, -3.5), (-0.0, 1.0, -0.0, 0.0), (0.0, -0.0, 1.0, -0.0), (-0.0, 0.0, -0.0, 1.0)))
ob_bloco_dungeon_wall_4759_2139_z22.location = (3.175, 3.0, 1.32)
ob_bloco_dungeon_wall_4759_2140_z22.parent = ob_parede_externa_leste_x4759_y2128_2144
ob_bloco_dungeon_wall_4759_2140_z22.matrix_parent_inverse = Matrix(((1.0, -0.0, 0.0, -3.5), (-0.0, 1.0, -0.0, 0.0), (0.0, -0.0, 1.0, -0.0), (-0.0, 0.0, -0.0, 1.0)))
ob_bloco_dungeon_wall_4759_2140_z22.location = (3.175, 4.0, 1.32)
ob_bloco_dungeon_wall_4759_2141_z22.parent = ob_parede_externa_leste_x4759_y2128_2144
ob_bloco_dungeon_wall_4759_2141_z22.matrix_parent_inverse = Matrix(((1.0, -0.0, 0.0, -3.5), (-0.0, 1.0, -0.0, 0.0), (0.0, -0.0, 1.0, -0.0), (-0.0, 0.0, -0.0, 1.0)))
ob_bloco_dungeon_wall_4759_2141_z22.location = (3.175, 5.0, 1.32)
ob_bloco_dungeon_wall_4759_2142_z22.parent = ob_parede_externa_leste_x4759_y2128_2144
ob_bloco_dungeon_wall_4759_2142_z22.matrix_parent_inverse = Matrix(((1.0, -0.0, 0.0, -3.5), (-0.0, 1.0, -0.0, 0.0), (0.0, -0.0, 1.0, -0.0), (-0.0, 0.0, -0.0, 1.0)))
ob_bloco_dungeon_wall_4759_2142_z22.location = (3.175, 6.0, 1.32)
ob_bloco_dungeon_wall_4759_2143_z22.parent = ob_parede_externa_leste_x4759_y2128_2144
ob_bloco_dungeon_wall_4759_2143_z22.matrix_parent_inverse = Matrix(((1.0, -0.0, 0.0, -3.5), (-0.0, 1.0, -0.0, 0.0), (0.0, -0.0, 1.0, -0.0), (-0.0, 0.0, -0.0, 1.0)))
ob_bloco_dungeon_wall_4759_2143_z22.location = (3.175, 7.0, 1.32)
ob_bloco_dungeon_wall_4759_2144_z22.parent = ob_parede_externa_leste_x4759_y2128_2144
ob_bloco_dungeon_wall_4759_2144_z22.matrix_parent_inverse = Matrix(((1.0, -0.0, 0.0, -3.5), (-0.0, 1.0, -0.0, 0.0), (0.0, -0.0, 1.0, -0.0), (-0.0, 0.0, -0.0, 1.0)))
ob_bloco_dungeon_wall_4759_2144_z22.location = (3.175, 8.0, 1.32)
ob_parede_interna_ew_02_y2143_x4753_4758.location = (0.0, 7.0, 0.0)
ob_parede_interna_ew_02_y2143_x4753_4758.empty_display_type = 'CUBE'
ob_bloco_dungeon_wall_4753_2143_z22.parent = ob_parede_interna_ew_02_y2143_x4753_4758
ob_bloco_dungeon_wall_4753_2143_z22.matrix_parent_inverse = Matrix(((1.0, -0.0, 0.0, -0.0), (-0.0, 1.0, -0.0, -7.0), (0.0, -0.0, 1.0, -0.0), (-0.0, 0.0, -0.0, 1.0)))
ob_bloco_dungeon_wall_4753_2143_z22.location = (-2.5, 6.675, 1.32)
ob_bloco_dungeon_wall_4754_2143_z22.parent = ob_parede_interna_ew_02_y2143_x4753_4758
ob_bloco_dungeon_wall_4754_2143_z22.matrix_parent_inverse = Matrix(((1.0, -0.0, 0.0, -0.0), (-0.0, 1.0, -0.0, -7.0), (0.0, -0.0, 1.0, -0.0), (-0.0, 0.0, -0.0, 1.0)))
ob_bloco_dungeon_wall_4754_2143_z22.location = (-1.5, 6.675, 1.32)
ob_bloco_dungeon_wall_4755_2143_z22.parent = ob_parede_interna_ew_02_y2143_x4753_4758
ob_bloco_dungeon_wall_4755_2143_z22.matrix_parent_inverse = Matrix(((1.0, -0.0, 0.0, -0.0), (-0.0, 1.0, -0.0, -7.0), (0.0, -0.0, 1.0, -0.0), (-0.0, 0.0, -0.0, 1.0)))
ob_bloco_dungeon_wall_4755_2143_z22.location = (-0.5, 6.675, 1.32)
ob_bloco_dungeon_wall_4756_2143_z22.parent = ob_parede_interna_ew_02_y2143_x4753_4758
ob_bloco_dungeon_wall_4756_2143_z22.matrix_parent_inverse = Matrix(((1.0, -0.0, 0.0, -0.0), (-0.0, 1.0, -0.0, -7.0), (0.0, -0.0, 1.0, -0.0), (-0.0, 0.0, -0.0, 1.0)))
ob_bloco_dungeon_wall_4756_2143_z22.location = (0.5, 6.675, 1.32)
ob_bloco_dungeon_wall_4757_2143_z22.parent = ob_parede_interna_ew_02_y2143_x4753_4758
ob_bloco_dungeon_wall_4757_2143_z22.matrix_parent_inverse = Matrix(((1.0, -0.0, 0.0, -0.0), (-0.0, 1.0, -0.0, -7.0), (0.0, -0.0, 1.0, -0.0), (-0.0, 0.0, -0.0, 1.0)))
ob_bloco_dungeon_wall_4757_2143_z22.location = (1.5, 6.675, 1.32)
ob_bloco_dungeon_wall_4758_2143_z22.parent = ob_parede_interna_ew_02_y2143_x4753_4758
ob_bloco_dungeon_wall_4758_2143_z22.matrix_parent_inverse = Matrix(((1.0, -0.0, 0.0, -0.0), (-0.0, 1.0, -0.0, -7.0), (0.0, -0.0, 1.0, -0.0), (-0.0, 0.0, -0.0, 1.0)))
ob_bloco_dungeon_wall_4758_2143_z22.location = (2.5, 6.675, 1.32)
ob_escadas_corrim_os.location = (0.0, 0.0, 0.0)
ob_escadas_corrim_os.empty_display_type = 'CUBE'
ob_degrau_4759_2127_z22.parent = ob_escadas_corrim_os
ob_degrau_4759_2127_z22.location = (3.5, -9.0, 0.125)

# ---- collection membership
col_01_paredes_externas.objects.link(ob_parede_externa_norte_y2127_x4752_4759)
col_01_paredes_externas.objects.link(ob_bloco_dungeon_wall_4752_2127_z22)
col_01_paredes_externas.objects.link(ob_bloco_dungeon_wall_4753_2127_z22)
col_01_paredes_externas.objects.link(ob_bloco_dungeon_wall_4754_2127_z22)
col_01_paredes_externas.objects.link(ob_bloco_dungeon_wall_4755_2127_z22)
col_01_paredes_externas.objects.link(ob_bloco_dungeon_wall_4756_2127_z22)
col_01_paredes_externas.objects.link(ob_bloco_dungeon_wall_4757_2127_z22)
col_01_paredes_externas.objects.link(ob_bloco_dungeon_wall_4758_2127_z22)
col_01_paredes_externas.objects.link(ob_bloco_dungeon_wall_4759_2127_z22)
col_01_paredes_externas.objects.link(ob_parede_externa_sul_y2145_x4759_4759)
col_01_paredes_externas.objects.link(ob_bloco_dungeon_arch_4759_2145_z22)
col_01_paredes_externas.objects.link(ob_bloco_dungeon_wall_4759_2145_z22)
col_01_paredes_externas.objects.link(ob_parede_externa_oeste_x4752_y2143_2143)
col_01_paredes_externas.objects.link(ob_bloco_dungeon_wall_4752_2143_z22)
col_01_paredes_externas.objects.link(ob_parede_externa_leste_x4759_y2128_2144)
col_01_paredes_externas.objects.link(ob_bloco_dungeon_wall_4759_2128_z22)
col_01_paredes_externas.objects.link(ob_bloco_dungeon_wall_4759_2129_z22)
col_01_paredes_externas.objects.link(ob_bloco_dungeon_wall_4759_2130_z22)
col_01_paredes_externas.objects.link(ob_bloco_dungeon_wall_4759_2131_z22)
col_01_paredes_externas.objects.link(ob_bloco_dungeon_wall_4759_2132_z22)
col_01_paredes_externas.objects.link(ob_bloco_dungeon_wall_4759_2133_z22)
col_01_paredes_externas.objects.link(ob_bloco_dungeon_wall_4759_2134_z22)
col_01_paredes_externas.objects.link(ob_bloco_dungeon_wall_4759_2135_z22)
col_01_paredes_externas.objects.link(ob_bloco_dungeon_wall_4759_2136_z22)
col_01_paredes_externas.objects.link(ob_bloco_dungeon_wall_4759_2137_z22)
col_01_paredes_externas.objects.link(ob_bloco_dungeon_wall_4759_2138_z22)
col_01_paredes_externas.objects.link(ob_bloco_dungeon_wall_4759_2139_z22)
col_01_paredes_externas.objects.link(ob_bloco_dungeon_wall_4759_2140_z22)
col_01_paredes_externas.objects.link(ob_bloco_dungeon_wall_4759_2141_z22)
col_01_paredes_externas.objects.link(ob_bloco_dungeon_wall_4759_2142_z22)
col_01_paredes_externas.objects.link(ob_bloco_dungeon_wall_4759_2143_z22)
col_01_paredes_externas.objects.link(ob_bloco_dungeon_wall_4759_2144_z22)
col_02_paredes_internas.objects.link(ob_parede_interna_ew_02_y2143_x4753_4758)
col_02_paredes_internas.objects.link(ob_bloco_dungeon_wall_4753_2143_z22)
col_02_paredes_internas.objects.link(ob_bloco_dungeon_wall_4754_2143_z22)
col_02_paredes_internas.objects.link(ob_bloco_dungeon_wall_4755_2143_z22)
col_02_paredes_internas.objects.link(ob_bloco_dungeon_wall_4756_2143_z22)
col_02_paredes_internas.objects.link(ob_bloco_dungeon_wall_4757_2143_z22)
col_02_paredes_internas.objects.link(ob_bloco_dungeon_wall_4758_2143_z22)
col_03_pisos_escadas.objects.link(ob_escadas_corrim_os)
col_03_pisos_escadas.objects.link(ob_degrau_4759_2127_z22)

# ---- scene / render settings (as saved in the file)
scene.frame_start = 1; scene.frame_end = 250; scene.frame_set(1)
scene.render.engine = 'BLENDER_EEVEE_NEXT'
scene.render.bake_bias = 0.0
scene.render.bake_samples = 0
scene.cycles.sampling_pattern = 'TABULATED_SOBOL'
scene.eevee.use_volume_custom_range = False
bpy.context.view_layer.update()

# ---- added for rendering (the .blend has no active camera and no usable light): camera, sun + grey world if the file has none
cam_auto = bpy.data.cameras.new('AutoCamera')
cam_auto.lens = 50.0
cam_auto.sensor_width = 36.0
cam_auto.clip_end = 1000.0
ob_auto_camera = bpy.data.objects.new('AutoCamera', cam_auto)
scene.collection.objects.link(ob_auto_camera)
ob_auto_camera.location = (18.6816, -22.7429, 16.2653)
ob_auto_camera.rotation_euler = (1.09748, -7.21219e-08, 0.694738)
scene.camera = ob_auto_camera
light_auto_sun = bpy.data.lights.new('AutoSun', 'SUN')
light_auto_sun.energy = 3.0
light_auto_sun.angle = 0.0523599
ob_auto_sun = bpy.data.objects.new('AutoSun', light_auto_sun)
scene.collection.objects.link(ob_auto_sun)
ob_auto_sun.rotation_euler = (0.872665, 0.174533, 0.523599)
if scene.world is None:
    world_auto = bpy.data.worlds.new('AutoWorld')
    world_auto.color = (0.3, 0.3, 0.3)
    scene.world = world_auto
bpy.context.view_layer.update()
